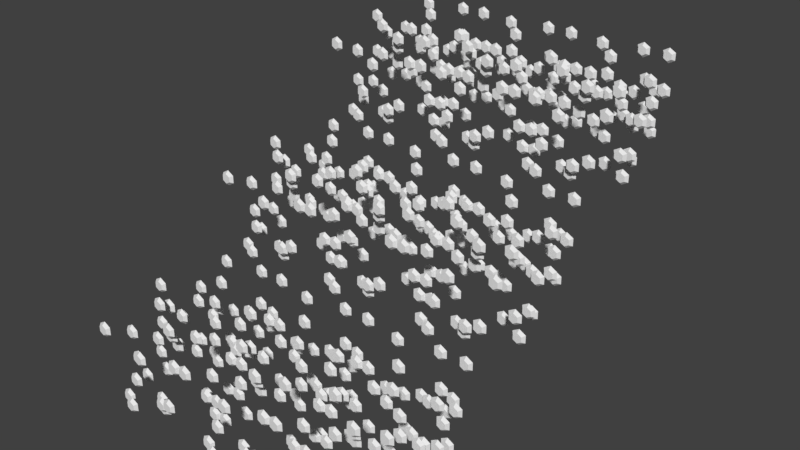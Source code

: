 # Source: hexagons.blend  (saved by Blender 2.78.0; exported with 4.5.12 LTS)
import bpy
from mathutils import Matrix  # noqa: F401  (used for matrix-valued properties, if any)

bpy.ops.wm.read_factory_settings(use_empty=True)
scene = bpy.context.scene
scene.name = 'Scene'

# ---- collections
col_collection_1 = bpy.data.collections.new('Collection 1'); scene.collection.children.link(col_collection_1)

# ---- world
world_world = bpy.data.worlds.new('World'); scene.world = world_world
world_world.color = (0.05088, 0.05088, 0.05088)
world_world.use_sun_shadow = False
world_world.sun_shadow_jitter_overblur = 0.0
world_world.cycles.sampling_method = 'MANUAL'

# ---- meshes
me_cylinder = bpy.data.meshes.new('Cylinder')
me_cylinder.from_pydata([(0.866, 4.0, 2.5), (1.732, 4.0, 2.0), (1.732, 4.0, 1.0), (0.866, 4.0, 0.5), (-2.545e-05, 4.0, 1.0), (-2.545e-05, 4.0, 2.0), (1.418, 3.6, 1.819), (0.866, 3.6, 2.137), (1.418, 3.6, 1.181), (0.866, 3.6, 0.8628), (0.3142, 3.6, 1.181), (0.3142, 3.6, 1.819), (2.598, 0.0, 2.5), (3.464, 0.0, 2.0), (3.464, 0.0, 1.0), (2.598, 5.96e-08, 0.5), (1.732, 0.0, 1.0), (1.732, 0.0, 2.0), (3.15, -0.4, 1.819), (2.598, -0.4, 2.137), (3.15, -0.4, 1.181), (2.598, -0.4, 0.8628), (2.046, -0.4, 1.181), (2.046, -0.4, 1.819), (4.33, -1.0, 2.5), (5.196, -1.0, 2.0), (5.196, -1.0, 1.0), (4.33, -1.0, 0.5), (3.464, -1.0, 1.0), (3.464, -1.0, 2.0), (4.882, -1.4, 1.819), (4.33, -1.4, 2.137), (4.882, -1.4, 1.181), (4.33, -1.4, 0.8628), (3.778, -1.4, 1.181), (3.778, -1.4, 1.819), (6.062, 2.0, 2.5), (6.928, 2.0, 2.0), (6.928, 2.0, 1.0), (6.062, 2.0, 0.5), (5.196, 2.0, 1.0), (5.196, 2.0, 2.0), (6.614, 1.6, 1.819), (6.062, 1.6, 2.137), (6.614, 1.6, 1.181), (6.062, 1.6, 0.8628), (5.51, 1.6, 1.181), (5.51, 1.6, 1.819), (7.794, 1.0, 2.5), (8.66, 1.0, 2.0), (8.66, 1.0, 1.0), (7.794, 1.0, 0.5), (6.928, 1.0, 1.0), (6.928, 1.0, 2.0), (8.346, 0.6, 1.819), (7.794, 0.6, 2.137), (8.346, 0.6, 1.181), (7.794, 0.6, 0.8628), (7.242, 0.6, 1.181), (7.242, 0.6, 1.819), (9.526, 6.0, 2.5), (10.39, 6.0, 2.0), (10.39, 6.0, 1.0), (9.526, 6.0, 0.5), (8.66, 6.0, 1.0), (8.66, 6.0, 2.0), (10.08, 5.6, 1.819), (9.526, 5.6, 2.137), (10.08, 5.6, 1.181), (9.526, 5.6, 0.8628), (8.974, 5.6, 1.181), (8.974, 5.6, 1.819), (11.26, 9.0, 2.5), (12.12, 9.0, 2.0), (12.12, 9.0, 1.0), (11.26, 9.0, 0.5), (10.39, 9.0, 1.0), (10.39, 9.0, 2.0), (11.81, 8.6, 1.819), (11.26, 8.6, 2.137), (11.81, 8.6, 1.181), (11.26, 8.6, 0.8628), (10.71, 8.6, 1.181), (10.71, 8.6, 1.819), (12.99, 4.0, 2.5), (13.86, 4.0, 2.0), (13.86, 4.0, 1.0), (12.99, 4.0, 0.5), (12.12, 4.0, 1.0), (12.12, 4.0, 2.0), (13.54, 3.6, 1.819), (12.99, 3.6, 2.137), (13.54, 3.6, 1.181), (12.99, 3.6, 0.8628), (12.44, 3.6, 1.181), (12.44, 3.6, 1.819), (0.0, 7.0, 4.0), (0.866, 7.0, 3.5), (0.866, 7.0, 2.5), (-8.742e-08, 7.0, 2.0), (-0.866, 7.0, 2.5), (-0.866, 7.0, 3.5), (0.5518, 6.6, 3.319), (6.243e-09, 6.6, 3.637), (0.5518, 6.6, 2.681), (-5.621e-08, 6.6, 2.363), (-0.5518, 6.6, 2.681), (-0.5518, 6.6, 3.319), (1.732, 12.0, 4.0), (2.598, 12.0, 3.5), (2.598, 12.0, 2.5), (1.732, 12.0, 2.0), (0.866, 12.0, 2.5), (0.866, 12.0, 3.5), (2.284, 11.6, 3.319), (1.732, 11.6, 3.637), (2.284, 11.6, 2.681), (1.732, 11.6, 2.363), (1.18, 11.6, 2.681), (1.18, 11.6, 3.319), (3.464, 5.0, 4.0), (4.33, 5.0, 3.5), (4.33, 5.0, 2.5), (3.464, 5.0, 2.0), (2.598, 5.0, 2.5), (2.598, 5.0, 3.5), (4.016, 4.6, 3.319), (3.464, 4.6, 3.637), (4.016, 4.6, 2.681), (3.464, 4.6, 2.363), (2.912, 4.6, 2.681), (2.912, 4.6, 3.319), (5.196, 11.0, 4.0), (6.062, 11.0, 3.5), (6.062, 11.0, 2.5), (5.196, 11.0, 2.0), (4.33, 11.0, 2.5), (4.33, 11.0, 3.5), (5.748, 10.6, 3.319), (5.196, 10.6, 3.637), (5.748, 10.6, 2.681), (5.196, 10.6, 2.363), (4.644, 10.6, 2.681), (4.644, 10.6, 3.319), (6.928, 10.0, 4.0), (7.794, 10.0, 3.5), (7.794, 10.0, 2.5), (6.928, 10.0, 2.0), (6.062, 10.0, 2.5), (6.062, 10.0, 3.5), (7.48, 9.6, 3.319), (6.928, 9.6, 3.637), (7.48, 9.6, 2.681), (6.928, 9.6, 2.363), (6.376, 9.6, 2.681), (6.376, 9.6, 3.319), (8.66, 0.0, 4.0), (9.526, 0.0, 3.5), (9.526, 0.0, 2.5), (8.66, 5.96e-08, 2.0), (7.794, 0.0, 2.5), (7.794, 0.0, 3.5), (9.212, -0.4, 3.319), (8.66, -0.4, 3.637), (9.212, -0.4, 2.681), (8.66, -0.4, 2.363), (8.108, -0.4, 2.681), (8.108, -0.4, 3.319), (10.39, 15.0, 4.0), (11.26, 15.0, 3.5), (11.26, 15.0, 2.5), (10.39, 15.0, 2.0), (9.526, 15.0, 2.5), (9.526, 15.0, 3.5), (10.94, 14.6, 3.319), (10.39, 14.6, 3.637), (10.94, 14.6, 2.681), (10.39, 14.6, 2.363), (9.84, 14.6, 2.681), (9.84, 14.6, 3.319), (12.12, 7.0, 4.0), (12.99, 7.0, 3.5), (12.99, 7.0, 2.5), (12.12, 7.0, 2.0), (11.26, 7.0, 2.5), (11.26, 7.0, 3.5), (12.68, 6.6, 3.319), (12.12, 6.6, 3.637), (12.68, 6.6, 2.681), (12.12, 6.6, 2.363), (11.57, 6.6, 2.681), (11.57, 6.6, 3.319), (0.866, 3.0, 5.5), (1.732, 3.0, 5.0), (1.732, 3.0, 4.0), (0.866, 3.0, 3.5), (-2.545e-05, 3.0, 4.0), (-2.545e-05, 3.0, 5.0), (1.418, 2.6, 4.819), (0.866, 2.6, 5.137), (1.418, 2.6, 4.181), (0.866, 2.6, 3.863), (0.3142, 2.6, 4.181), (0.3142, 2.6, 4.819), (2.598, 8.0, 5.5), (3.464, 8.0, 5.0), (3.464, 8.0, 4.0), (2.598, 8.0, 3.5), (1.732, 8.0, 4.0), (1.732, 8.0, 5.0), (3.15, 7.6, 4.819), (2.598, 7.6, 5.137), (3.15, 7.6, 4.181), (2.598, 7.6, 3.863), (2.046, 7.6, 4.181), (2.046, 7.6, 4.819), (4.33, 0.0, 5.5), (5.196, 0.0, 5.0), (5.196, 0.0, 4.0), (4.33, 5.96e-08, 3.5), (3.464, 0.0, 4.0), (3.464, 0.0, 5.0), (4.882, -0.4, 4.819), (4.33, -0.4, 5.137), (4.882, -0.4, 4.181), (4.33, -0.4, 3.863), (3.778, -0.4, 4.181), (3.778, -0.4, 4.819), (6.062, 13.0, 5.5), (6.928, 13.0, 5.0), (6.928, 13.0, 4.0), (6.062, 13.0, 3.5), (5.196, 13.0, 4.0), (5.196, 13.0, 5.0), (6.614, 12.6, 4.819), (6.062, 12.6, 5.137), (6.614, 12.6, 4.181), (6.062, 12.6, 3.863), (5.51, 12.6, 4.181), (5.51, 12.6, 4.819), (7.794, 18.0, 5.5), (8.66, 18.0, 5.0), (8.66, 18.0, 4.0), (7.794, 18.0, 3.5), (6.928, 18.0, 4.0), (6.928, 18.0, 5.0), (8.346, 17.6, 4.819), (7.794, 17.6, 5.137), (8.346, 17.6, 4.181), (7.794, 17.6, 3.863), (7.242, 17.6, 4.181), (7.242, 17.6, 4.819), (9.526, 12.0, 5.5), (10.39, 12.0, 5.0), (10.39, 12.0, 4.0), (9.526, 12.0, 3.5), (8.66, 12.0, 4.0), (8.66, 12.0, 5.0), (10.08, 11.6, 4.819), (9.526, 11.6, 5.137), (10.08, 11.6, 4.181), (9.526, 11.6, 3.863), (8.974, 11.6, 4.181), (8.974, 11.6, 4.819), (11.26, -1.0, 5.5), (12.12, -1.0, 5.0), (12.12, -1.0, 4.0), (11.26, -1.0, 3.5), (10.39, -1.0, 4.0), (10.39, -1.0, 5.0), (11.81, -1.4, 4.819), (11.26, -1.4, 5.137), (11.81, -1.4, 4.181), (11.26, -1.4, 3.863), (10.71, -1.4, 4.181), (10.71, -1.4, 4.819), (12.99, 3.0, 5.5), (13.86, 3.0, 5.0), (13.86, 3.0, 4.0), (12.99, 3.0, 3.5), (12.12, 3.0, 4.0), (12.12, 3.0, 5.0), (13.54, 2.6, 4.819), (12.99, 2.6, 5.137), (13.54, 2.6, 4.181), (12.99, 2.6, 3.863), (12.44, 2.6, 4.181), (12.44, 2.6, 4.819), (0.0, 11.0, 7.0), (0.866, 11.0, 6.5), (0.866, 11.0, 5.5), (-8.742e-08, 11.0, 5.0), (-0.866, 11.0, 5.5), (-0.866, 11.0, 6.5), (0.5518, 10.6, 6.319), (6.243e-09, 10.6, 6.637), (0.5518, 10.6, 5.681), (-5.621e-08, 10.6, 5.363), (-0.5518, 10.6, 5.681), (-0.5518, 10.6, 6.319), (1.732, 15.0, 7.0), (2.598, 15.0, 6.5), (2.598, 15.0, 5.5), (1.732, 15.0, 5.0), (0.866, 15.0, 5.5), (0.866, 15.0, 6.5), (2.284, 14.6, 6.319), (1.732, 14.6, 6.637), (2.284, 14.6, 5.681), (1.732, 14.6, 5.363), (1.18, 14.6, 5.681), (1.18, 14.6, 6.319), (3.464, 16.0, 7.0), (4.33, 16.0, 6.5), (4.33, 16.0, 5.5), (3.464, 16.0, 5.0), (2.598, 16.0, 5.5), (2.598, 16.0, 6.5), (4.016, 15.6, 6.319), (3.464, 15.6, 6.637), (4.016, 15.6, 5.681), (3.464, 15.6, 5.363), (2.912, 15.6, 5.681), (2.912, 15.6, 6.319), (5.196, 17.0, 7.0), (6.062, 17.0, 6.5), (6.062, 17.0, 5.5), (5.196, 17.0, 5.0), (4.33, 17.0, 5.5), (4.33, 17.0, 6.5), (5.748, 16.6, 6.319), (5.196, 16.6, 6.637), (5.748, 16.6, 5.681), (5.196, 16.6, 5.363), (4.644, 16.6, 5.681), (4.644, 16.6, 6.319), (6.928, 7.0, 7.0), (7.794, 7.0, 6.5), (7.794, 7.0, 5.5), (6.928, 7.0, 5.0), (6.062, 7.0, 5.5), (6.062, 7.0, 6.5), (7.48, 6.6, 6.319), (6.928, 6.6, 6.637), (7.48, 6.6, 5.681), (6.928, 6.6, 5.363), (6.376, 6.6, 5.681), (6.376, 6.6, 6.319), (8.66, 11.0, 7.0), (9.526, 11.0, 6.5), (9.526, 11.0, 5.5), (8.66, 11.0, 5.0), (7.794, 11.0, 5.5), (7.794, 11.0, 6.5), (9.212, 10.6, 6.319), (8.66, 10.6, 6.637), (9.212, 10.6, 5.681), (8.66, 10.6, 5.363), (8.108, 10.6, 5.681), (8.108, 10.6, 6.319), (10.39, 10.0, 7.0), (11.26, 10.0, 6.5), (11.26, 10.0, 5.5), (10.39, 10.0, 5.0), (9.526, 10.0, 5.5), (9.526, 10.0, 6.5), (10.94, 9.6, 6.319), (10.39, 9.6, 6.637), (10.94, 9.6, 5.681), (10.39, 9.6, 5.363), (9.84, 9.6, 5.681), (9.84, 9.6, 6.319), (12.12, 11.0, 7.0), (12.99, 11.0, 6.5), (12.99, 11.0, 5.5), (12.12, 11.0, 5.0), (11.26, 11.0, 5.5), (11.26, 11.0, 6.5), (12.68, 10.6, 6.319), (12.12, 10.6, 6.637), (12.68, 10.6, 5.681), (12.12, 10.6, 5.363), (11.57, 10.6, 5.681), (11.57, 10.6, 6.319), (0.866, 7.0, 8.5), (1.732, 7.0, 8.0), (1.732, 7.0, 7.0), (0.866, 7.0, 6.5), (-2.545e-05, 7.0, 7.0), (-2.545e-05, 7.0, 8.0), (1.418, 6.6, 7.819), (0.866, 6.6, 8.137), (1.418, 6.6, 7.181), (0.866, 6.6, 6.863), (0.3142, 6.6, 7.181), (0.3142, 6.6, 7.819), (2.598, 14.0, 8.5), (3.464, 14.0, 8.0), (3.464, 14.0, 7.0), (2.598, 14.0, 6.5), (1.732, 14.0, 7.0), (1.732, 14.0, 8.0), (3.15, 13.6, 7.819), (2.598, 13.6, 8.137), (3.15, 13.6, 7.181), (2.598, 13.6, 6.863), (2.046, 13.6, 7.181), (2.046, 13.6, 7.819), (4.33, 12.0, 8.5), (5.196, 12.0, 8.0), (5.196, 12.0, 7.0), (4.33, 12.0, 6.5), (3.464, 12.0, 7.0), (3.464, 12.0, 8.0), (4.882, 11.6, 7.819), (4.33, 11.6, 8.137), (4.882, 11.6, 7.181), (4.33, 11.6, 6.863), (3.778, 11.6, 7.181), (3.778, 11.6, 7.819), (6.062, 5.0, 8.5), (6.928, 5.0, 8.0), (6.928, 5.0, 7.0), (6.062, 5.0, 6.5), (5.196, 5.0, 7.0), (5.196, 5.0, 8.0), (6.614, 4.6, 7.819), (6.062, 4.6, 8.137), (6.614, 4.6, 7.181), (6.062, 4.6, 6.863), (5.51, 4.6, 7.181), (5.51, 4.6, 7.819), (7.794, 15.0, 8.5), (8.66, 15.0, 8.0), (8.66, 15.0, 7.0), (7.794, 15.0, 6.5), (6.928, 15.0, 7.0), (6.928, 15.0, 8.0), (8.346, 14.6, 7.819), (7.794, 14.6, 8.137), (8.346, 14.6, 7.181), (7.794, 14.6, 6.863), (7.242, 14.6, 7.181), (7.242, 14.6, 7.819), (9.526, 17.0, 8.5), (10.39, 17.0, 8.0), (10.39, 17.0, 7.0), (9.526, 17.0, 6.5), (8.66, 17.0, 7.0), (8.66, 17.0, 8.0), (10.08, 16.6, 7.819), (9.526, 16.6, 8.137), (10.08, 16.6, 7.181), (9.526, 16.6, 6.863), (8.974, 16.6, 7.181), (8.974, 16.6, 7.819), (11.26, 13.0, 8.5), (12.12, 13.0, 8.0), (12.12, 13.0, 7.0), (11.26, 13.0, 6.5), (10.39, 13.0, 7.0), (10.39, 13.0, 8.0), (11.81, 12.6, 7.819), (11.26, 12.6, 8.137), (11.81, 12.6, 7.181), (11.26, 12.6, 6.863), (10.71, 12.6, 7.181), (10.71, 12.6, 7.819), (12.99, 7.0, 8.5), (13.86, 7.0, 8.0), (13.86, 7.0, 7.0), (12.99, 7.0, 6.5), (12.12, 7.0, 7.0), (12.12, 7.0, 8.0), (13.54, 6.6, 7.819), (12.99, 6.6, 8.137), (13.54, 6.6, 7.181), (12.99, 6.6, 6.863), (12.44, 6.6, 7.181), (12.44, 6.6, 7.819), (0.0, 14.0, 10.0), (0.866, 14.0, 9.5), (0.866, 14.0, 8.5), (-8.742e-08, 14.0, 8.0), (-0.866, 14.0, 8.5), (-0.866, 14.0, 9.5), (0.5518, 13.6, 9.319), (6.243e-09, 13.6, 9.637), (0.5518, 13.6, 8.681), (-5.621e-08, 13.6, 8.363), (-0.5518, 13.6, 8.681), (-0.5518, 13.6, 9.319), (1.732, 2.0, 10.0), (2.598, 2.0, 9.5), (2.598, 2.0, 8.5), (1.732, 2.0, 8.0), (0.866, 2.0, 8.5), (0.866, 2.0, 9.5), (2.284, 1.6, 9.319), (1.732, 1.6, 9.637), (2.284, 1.6, 8.681), (1.732, 1.6, 8.363), (1.18, 1.6, 8.681), (1.18, 1.6, 9.319), (3.464, 8.0, 10.0), (4.33, 8.0, 9.5), (4.33, 8.0, 8.5), (3.464, 8.0, 8.0), (2.598, 8.0, 8.5), (2.598, 8.0, 9.5), (4.016, 7.6, 9.319), (3.464, 7.6, 9.637), (4.016, 7.6, 8.681), (3.464, 7.6, 8.363), (2.912, 7.6, 8.681), (2.912, 7.6, 9.319), (5.196, 3.0, 10.0), (6.062, 3.0, 9.5), (6.062, 3.0, 8.5), (5.196, 3.0, 8.0), (4.33, 3.0, 8.5), (4.33, 3.0, 9.5), (5.748, 2.6, 9.319), (5.196, 2.6, 9.637), (5.748, 2.6, 8.681), (5.196, 2.6, 8.363), (4.644, 2.6, 8.681), (4.644, 2.6, 9.319), (6.928, -1.0, 10.0), (7.794, -1.0, 9.5), (7.794, -1.0, 8.5), (6.928, -1.0, 8.0), (6.062, -1.0, 8.5), (6.062, -1.0, 9.5), (7.48, -1.4, 9.319), (6.928, -1.4, 9.637), (7.48, -1.4, 8.681), (6.928, -1.4, 8.363), (6.376, -1.4, 8.681), (6.376, -1.4, 9.319), (8.66, 16.0, 10.0), (9.526, 16.0, 9.5), (9.526, 16.0, 8.5), (8.66, 16.0, 8.0), (7.794, 16.0, 8.5), (7.794, 16.0, 9.5), (9.212, 15.6, 9.319), (8.66, 15.6, 9.637), (9.212, 15.6, 8.681), (8.66, 15.6, 8.363), (8.108, 15.6, 8.681), (8.108, 15.6, 9.319), (10.39, 7.0, 10.0), (11.26, 7.0, 9.5), (11.26, 7.0, 8.5), (10.39, 7.0, 8.0), (9.526, 7.0, 8.5), (9.526, 7.0, 9.5), (10.94, 6.6, 9.319), (10.39, 6.6, 9.637), (10.94, 6.6, 8.681), (10.39, 6.6, 8.363), (9.84, 6.6, 8.681), (9.84, 6.6, 9.319), (12.12, 14.0, 10.0), (12.99, 14.0, 9.5), (12.99, 14.0, 8.5), (12.12, 14.0, 8.0), (11.26, 14.0, 8.5), (11.26, 14.0, 9.5), (12.68, 13.6, 9.319), (12.12, 13.6, 9.637), (12.68, 13.6, 8.681), (12.12, 13.6, 8.363), (11.57, 13.6, 8.681), (11.57, 13.6, 9.319), (0.866, -1.0, 11.5), (1.732, -1.0, 11.0), (1.732, -1.0, 10.0), (0.866, -1.0, 9.5), (-2.545e-05, -1.0, 10.0), (-2.545e-05, -1.0, 11.0), (1.418, -1.4, 10.82), (0.866, -1.4, 11.14), (1.418, -1.4, 10.18), (0.866, -1.4, 9.863), (0.3142, -1.4, 10.18), (0.3142, -1.4, 10.82), (2.598, 7.0, 11.5), (3.464, 7.0, 11.0), (3.464, 7.0, 10.0), (2.598, 7.0, 9.5), (1.732, 7.0, 10.0), (1.732, 7.0, 11.0), (3.15, 6.6, 10.82), (2.598, 6.6, 11.14), (3.15, 6.6, 10.18), (2.598, 6.6, 9.863), (2.046, 6.6, 10.18), (2.046, 6.6, 10.82), (4.33, 10.0, 11.5), (5.196, 10.0, 11.0), (5.196, 10.0, 10.0), (4.33, 10.0, 9.5), (3.464, 10.0, 10.0), (3.464, 10.0, 11.0), (4.882, 9.6, 10.82), (4.33, 9.6, 11.14), (4.882, 9.6, 10.18), (4.33, 9.6, 9.863), (3.778, 9.6, 10.18), (3.778, 9.6, 10.82), (6.062, 11.0, 11.5), (6.928, 11.0, 11.0), (6.928, 11.0, 10.0), (6.062, 11.0, 9.5), (5.196, 11.0, 10.0), (5.196, 11.0, 11.0), (6.614, 10.6, 10.82), (6.062, 10.6, 11.14), (6.614, 10.6, 10.18), (6.062, 10.6, 9.863), (5.51, 10.6, 10.18), (5.51, 10.6, 10.82), (7.794, 3.0, 11.5), (8.66, 3.0, 11.0), (8.66, 3.0, 10.0), (7.794, 3.0, 9.5), (6.928, 3.0, 10.0), (6.928, 3.0, 11.0), (8.346, 2.6, 10.82), (7.794, 2.6, 11.14), (8.346, 2.6, 10.18), (7.794, 2.6, 9.863), (7.242, 2.6, 10.18), (7.242, 2.6, 10.82), (9.526, 8.0, 11.5), (10.39, 8.0, 11.0), (10.39, 8.0, 10.0), (9.526, 8.0, 9.5), (8.66, 8.0, 10.0), (8.66, 8.0, 11.0), (10.08, 7.6, 10.82), (9.526, 7.6, 11.14), (10.08, 7.6, 10.18), (9.526, 7.6, 9.863), (8.974, 7.6, 10.18), (8.974, 7.6, 10.82), (11.26, 12.0, 11.5), (12.12, 12.0, 11.0), (12.12, 12.0, 10.0), (11.26, 12.0, 9.5), (10.39, 12.0, 10.0), (10.39, 12.0, 11.0), (11.81, 11.6, 10.82), (11.26, 11.6, 11.14), (11.81, 11.6, 10.18), (11.26, 11.6, 9.863), (10.71, 11.6, 10.18), (10.71, 11.6, 10.82), (12.99, -1.0, 11.5), (13.86, -1.0, 11.0), (13.86, -1.0, 10.0), (12.99, -1.0, 9.5), (12.12, -1.0, 10.0), (12.12, -1.0, 11.0), (13.54, -1.4, 10.82), (12.99, -1.4, 11.14), (13.54, -1.4, 10.18), (12.99, -1.4, 9.863), (12.44, -1.4, 10.18), (12.44, -1.4, 10.82), (0.0, 8.0, 13.0), (0.866, 8.0, 12.5), (0.866, 8.0, 11.5), (-8.742e-08, 8.0, 11.0), (-0.866, 8.0, 11.5), (-0.866, 8.0, 12.5), (0.5518, 7.6, 12.32), (6.243e-09, 7.6, 12.64), (0.5518, 7.6, 11.68), (-5.621e-08, 7.6, 11.36), (-0.5518, 7.6, 11.68), (-0.5518, 7.6, 12.32), (1.732, 17.0, 13.0), (2.598, 17.0, 12.5), (2.598, 17.0, 11.5), (1.732, 17.0, 11.0), (0.866, 17.0, 11.5), (0.866, 17.0, 12.5), (2.284, 16.6, 12.32), (1.732, 16.6, 12.64), (2.284, 16.6, 11.68), (1.732, 16.6, 11.36), (1.18, 16.6, 11.68), (1.18, 16.6, 12.32), (3.464, 5.0, 13.0), (4.33, 5.0, 12.5), (4.33, 5.0, 11.5), (3.464, 5.0, 11.0), (2.598, 5.0, 11.5), (2.598, 5.0, 12.5), (4.016, 4.6, 12.32), (3.464, 4.6, 12.64), (4.016, 4.6, 11.68), (3.464, 4.6, 11.36), (2.912, 4.6, 11.68), (2.912, 4.6, 12.32), (5.196, 13.0, 13.0), (6.062, 13.0, 12.5), (6.062, 13.0, 11.5), (5.196, 13.0, 11.0), (4.33, 13.0, 11.5), (4.33, 13.0, 12.5), (5.748, 12.6, 12.32), (5.196, 12.6, 12.64), (5.748, 12.6, 11.68), (5.196, 12.6, 11.36), (4.644, 12.6, 11.68), (4.644, 12.6, 12.32), (6.928, 18.0, 13.0), (7.794, 18.0, 12.5), (7.794, 18.0, 11.5), (6.928, 18.0, 11.0), (6.062, 18.0, 11.5), (6.062, 18.0, 12.5), (7.48, 17.6, 12.32), (6.928, 17.6, 12.64), (7.48, 17.6, 11.68), (6.928, 17.6, 11.36), (6.376, 17.6, 11.68), (6.376, 17.6, 12.32), (8.66, 2.0, 13.0), (9.526, 2.0, 12.5), (9.526, 2.0, 11.5), (8.66, 2.0, 11.0), (7.794, 2.0, 11.5), (7.794, 2.0, 12.5), (9.212, 1.6, 12.32), (8.66, 1.6, 12.64), (9.212, 1.6, 11.68), (8.66, 1.6, 11.36), (8.108, 1.6, 11.68), (8.108, 1.6, 12.32), (10.39, 18.0, 13.0), (11.26, 18.0, 12.5), (11.26, 18.0, 11.5), (10.39, 18.0, 11.0), (9.526, 18.0, 11.5), (9.526, 18.0, 12.5), (10.94, 17.6, 12.32), (10.39, 17.6, 12.64), (10.94, 17.6, 11.68), (10.39, 17.6, 11.36), (9.84, 17.6, 11.68), (9.84, 17.6, 12.32), (12.12, 3.0, 13.0), (12.99, 3.0, 12.5), (12.99, 3.0, 11.5), (12.12, 3.0, 11.0), (11.26, 3.0, 11.5), (11.26, 3.0, 12.5), (12.68, 2.6, 12.32), (12.12, 2.6, 12.64), (12.68, 2.6, 11.68), (12.12, 2.6, 11.36), (11.57, 2.6, 11.68), (11.57, 2.6, 12.32)], [], [(6, 7, 11, 10, 9, 8), (7, 6, 1, 0), (6, 8, 2, 1), (8, 9, 3, 2), (9, 10, 4, 3), (10, 11, 5, 4), (11, 7, 0, 5), (18, 19, 23, 22, 21, 20), (19, 18, 13, 12), (18, 20, 14, 13), (20, 21, 15, 14), (21, 22, 16, 15), (22, 23, 17, 16), (23, 19, 12, 17), (30, 31, 35, 34, 33, 32), (31, 30, 25, 24), (30, 32, 26, 25), (32, 33, 27, 26), (33, 34, 28, 27), (34, 35, 29, 28), (35, 31, 24, 29), (42, 43, 47, 46, 45, 44), (43, 42, 37, 36), (42, 44, 38, 37), (44, 45, 39, 38), (45, 46, 40, 39), (46, 47, 41, 40), (47, 43, 36, 41), (54, 55, 59, 58, 57, 56), (55, 54, 49, 48), (54, 56, 50, 49), (56, 57, 51, 50), (57, 58, 52, 51), (58, 59, 53, 52), (59, 55, 48, 53), (66, 67, 71, 70, 69, 68), (67, 66, 61, 60), (66, 68, 62, 61), (68, 69, 63, 62), (69, 70, 64, 63), (70, 71, 65, 64), (71, 67, 60, 65), (78, 79, 83, 82, 81, 80), (79, 78, 73, 72), (78, 80, 74, 73), (80, 81, 75, 74), (81, 82, 76, 75), (82, 83, 77, 76), (83, 79, 72, 77), (90, 91, 95, 94, 93, 92), (91, 90, 85, 84), (90, 92, 86, 85), (92, 93, 87, 86), (93, 94, 88, 87), (94, 95, 89, 88), (95, 91, 84, 89), (102, 103, 107, 106, 105, 104), (103, 102, 97, 96), (102, 104, 98, 97), (104, 105, 99, 98), (105, 106, 100, 99), (106, 107, 101, 100), (107, 103, 96, 101), (114, 115, 119, 118, 117, 116), (115, 114, 109, 108), (114, 116, 110, 109), (116, 117, 111, 110), (117, 118, 112, 111), (118, 119, 113, 112), (119, 115, 108, 113), (126, 127, 131, 130, 129, 128), (127, 126, 121, 120), (126, 128, 122, 121), (128, 129, 123, 122), (129, 130, 124, 123), (130, 131, 125, 124), (131, 127, 120, 125), (138, 139, 143, 142, 141, 140), (139, 138, 133, 132), (138, 140, 134, 133), (140, 141, 135, 134), (141, 142, 136, 135), (142, 143, 137, 136), (143, 139, 132, 137), (150, 151, 155, 154, 153, 152), (151, 150, 145, 144), (150, 152, 146, 145), (152, 153, 147, 146), (153, 154, 148, 147), (154, 155, 149, 148), (155, 151, 144, 149), (162, 163, 167, 166, 165, 164), (163, 162, 157, 156), (162, 164, 158, 157), (164, 165, 159, 158), (165, 166, 160, 159), (166, 167, 161, 160), (167, 163, 156, 161), (174, 175, 179, 178, 177, 176), (175, 174, 169, 168), (174, 176, 170, 169), (176, 177, 171, 170), (177, 178, 172, 171), (178, 179, 173, 172), (179, 175, 168, 173), (186, 187, 191, 190, 189, 188), (187, 186, 181, 180), (186, 188, 182, 181), (188, 189, 183, 182), (189, 190, 184, 183), (190, 191, 185, 184), (191, 187, 180, 185), (198, 199, 203, 202, 201, 200), (199, 198, 193, 192), (198, 200, 194, 193), (200, 201, 195, 194), (201, 202, 196, 195), (202, 203, 197, 196), (203, 199, 192, 197), (210, 211, 215, 214, 213, 212), (211, 210, 205, 204), (210, 212, 206, 205), (212, 213, 207, 206), (213, 214, 208, 207), (214, 215, 209, 208), (215, 211, 204, 209), (222, 223, 227, 226, 225, 224), (223, 222, 217, 216), (222, 224, 218, 217), (224, 225, 219, 218), (225, 226, 220, 219), (226, 227, 221, 220), (227, 223, 216, 221), (234, 235, 239, 238, 237, 236), (235, 234, 229, 228), (234, 236, 230, 229), (236, 237, 231, 230), (237, 238, 232, 231), (238, 239, 233, 232), (239, 235, 228, 233), (246, 247, 251, 250, 249, 248), (247, 246, 241, 240), (246, 248, 242, 241), (248, 249, 243, 242), (249, 250, 244, 243), (250, 251, 245, 244), (251, 247, 240, 245), (258, 259, 263, 262, 261, 260), (259, 258, 253, 252), (258, 260, 254, 253), (260, 261, 255, 254), (261, 262, 256, 255), (262, 263, 257, 256), (263, 259, 252, 257), (270, 271, 275, 274, 273, 272), (271, 270, 265, 264), (270, 272, 266, 265), (272, 273, 267, 266), (273, 274, 268, 267), (274, 275, 269, 268), (275, 271, 264, 269), (282, 283, 287, 286, 285, 284), (283, 282, 277, 276), (282, 284, 278, 277), (284, 285, 279, 278), (285, 286, 280, 279), (286, 287, 281, 280), (287, 283, 276, 281), (294, 295, 299, 298, 297, 296), (295, 294, 289, 288), (294, 296, 290, 289), (296, 297, 291, 290), (297, 298, 292, 291), (298, 299, 293, 292), (299, 295, 288, 293), (306, 307, 311, 310, 309, 308), (307, 306, 301, 300), (306, 308, 302, 301), (308, 309, 303, 302), (309, 310, 304, 303), (310, 311, 305, 304), (311, 307, 300, 305), (318, 319, 323, 322, 321, 320), (319, 318, 313, 312), (318, 320, 314, 313), (320, 321, 315, 314), (321, 322, 316, 315), (322, 323, 317, 316), (323, 319, 312, 317), (330, 331, 335, 334, 333, 332), (331, 330, 325, 324), (330, 332, 326, 325), (332, 333, 327, 326), (333, 334, 328, 327), (334, 335, 329, 328), (335, 331, 324, 329), (342, 343, 347, 346, 345, 344), (343, 342, 337, 336), (342, 344, 338, 337), (344, 345, 339, 338), (345, 346, 340, 339), (346, 347, 341, 340), (347, 343, 336, 341), (354, 355, 359, 358, 357, 356), (355, 354, 349, 348), (354, 356, 350, 349), (356, 357, 351, 350), (357, 358, 352, 351), (358, 359, 353, 352), (359, 355, 348, 353), (366, 367, 371, 370, 369, 368), (367, 366, 361, 360), (366, 368, 362, 361), (368, 369, 363, 362), (369, 370, 364, 363), (370, 371, 365, 364), (371, 367, 360, 365), (378, 379, 383, 382, 381, 380), (379, 378, 373, 372), (378, 380, 374, 373), (380, 381, 375, 374), (381, 382, 376, 375), (382, 383, 377, 376), (383, 379, 372, 377), (390, 391, 395, 394, 393, 392), (391, 390, 385, 384), (390, 392, 386, 385), (392, 393, 387, 386), (393, 394, 388, 387), (394, 395, 389, 388), (395, 391, 384, 389), (402, 403, 407, 406, 405, 404), (403, 402, 397, 396), (402, 404, 398, 397), (404, 405, 399, 398), (405, 406, 400, 399), (406, 407, 401, 400), (407, 403, 396, 401), (414, 415, 419, 418, 417, 416), (415, 414, 409, 408), (414, 416, 410, 409), (416, 417, 411, 410), (417, 418, 412, 411), (418, 419, 413, 412), (419, 415, 408, 413), (426, 427, 431, 430, 429, 428), (427, 426, 421, 420), (426, 428, 422, 421), (428, 429, 423, 422), (429, 430, 424, 423), (430, 431, 425, 424), (431, 427, 420, 425), (438, 439, 443, 442, 441, 440), (439, 438, 433, 432), (438, 440, 434, 433), (440, 441, 435, 434), (441, 442, 436, 435), (442, 443, 437, 436), (443, 439, 432, 437), (450, 451, 455, 454, 453, 452), (451, 450, 445, 444), (450, 452, 446, 445), (452, 453, 447, 446), (453, 454, 448, 447), (454, 455, 449, 448), (455, 451, 444, 449), (462, 463, 467, 466, 465, 464), (463, 462, 457, 456), (462, 464, 458, 457), (464, 465, 459, 458), (465, 466, 460, 459), (466, 467, 461, 460), (467, 463, 456, 461), (474, 475, 479, 478, 477, 476), (475, 474, 469, 468), (474, 476, 470, 469), (476, 477, 471, 470), (477, 478, 472, 471), (478, 479, 473, 472), (479, 475, 468, 473), (486, 487, 491, 490, 489, 488), (487, 486, 481, 480), (486, 488, 482, 481), (488, 489, 483, 482), (489, 490, 484, 483), (490, 491, 485, 484), (491, 487, 480, 485), (498, 499, 503, 502, 501, 500), (499, 498, 493, 492), (498, 500, 494, 493), (500, 501, 495, 494), (501, 502, 496, 495), (502, 503, 497, 496), (503, 499, 492, 497), (510, 511, 515, 514, 513, 512), (511, 510, 505, 504), (510, 512, 506, 505), (512, 513, 507, 506), (513, 514, 508, 507), (514, 515, 509, 508), (515, 511, 504, 509), (522, 523, 527, 526, 525, 524), (523, 522, 517, 516), (522, 524, 518, 517), (524, 525, 519, 518), (525, 526, 520, 519), (526, 527, 521, 520), (527, 523, 516, 521), (534, 535, 539, 538, 537, 536), (535, 534, 529, 528), (534, 536, 530, 529), (536, 537, 531, 530), (537, 538, 532, 531), (538, 539, 533, 532), (539, 535, 528, 533), (546, 547, 551, 550, 549, 548), (547, 546, 541, 540), (546, 548, 542, 541), (548, 549, 543, 542), (549, 550, 544, 543), (550, 551, 545, 544), (551, 547, 540, 545), (558, 559, 563, 562, 561, 560), (559, 558, 553, 552), (558, 560, 554, 553), (560, 561, 555, 554), (561, 562, 556, 555), (562, 563, 557, 556), (563, 559, 552, 557), (570, 571, 575, 574, 573, 572), (571, 570, 565, 564), (570, 572, 566, 565), (572, 573, 567, 566), (573, 574, 568, 567), (574, 575, 569, 568), (575, 571, 564, 569), (582, 583, 587, 586, 585, 584), (583, 582, 577, 576), (582, 584, 578, 577), (584, 585, 579, 578), (585, 586, 580, 579), (586, 587, 581, 580), (587, 583, 576, 581), (594, 595, 599, 598, 597, 596), (595, 594, 589, 588), (594, 596, 590, 589), (596, 597, 591, 590), (597, 598, 592, 591), (598, 599, 593, 592), (599, 595, 588, 593), (606, 607, 611, 610, 609, 608), (607, 606, 601, 600), (606, 608, 602, 601), (608, 609, 603, 602), (609, 610, 604, 603), (610, 611, 605, 604), (611, 607, 600, 605), (618, 619, 623, 622, 621, 620), (619, 618, 613, 612), (618, 620, 614, 613), (620, 621, 615, 614), (621, 622, 616, 615), (622, 623, 617, 616), (623, 619, 612, 617), (630, 631, 635, 634, 633, 632), (631, 630, 625, 624), (630, 632, 626, 625), (632, 633, 627, 626), (633, 634, 628, 627), (634, 635, 629, 628), (635, 631, 624, 629), (642, 643, 647, 646, 645, 644), (643, 642, 637, 636), (642, 644, 638, 637), (644, 645, 639, 638), (645, 646, 640, 639), (646, 647, 641, 640), (647, 643, 636, 641), (654, 655, 659, 658, 657, 656), (655, 654, 649, 648), (654, 656, 650, 649), (656, 657, 651, 650), (657, 658, 652, 651), (658, 659, 653, 652), (659, 655, 648, 653), (666, 667, 671, 670, 669, 668), (667, 666, 661, 660), (666, 668, 662, 661), (668, 669, 663, 662), (669, 670, 664, 663), (670, 671, 665, 664), (671, 667, 660, 665), (678, 679, 683, 682, 681, 680), (679, 678, 673, 672), (678, 680, 674, 673), (680, 681, 675, 674), (681, 682, 676, 675), (682, 683, 677, 676), (683, 679, 672, 677), (690, 691, 695, 694, 693, 692), (691, 690, 685, 684), (690, 692, 686, 685), (692, 693, 687, 686), (693, 694, 688, 687), (694, 695, 689, 688), (695, 691, 684, 689), (702, 703, 707, 706, 705, 704), (703, 702, 697, 696), (702, 704, 698, 697), (704, 705, 699, 698), (705, 706, 700, 699), (706, 707, 701, 700), (707, 703, 696, 701), (714, 715, 719, 718, 717, 716), (715, 714, 709, 708), (714, 716, 710, 709), (716, 717, 711, 710), (717, 718, 712, 711), (718, 719, 713, 712), (719, 715, 708, 713), (726, 727, 731, 730, 729, 728), (727, 726, 721, 720), (726, 728, 722, 721), (728, 729, 723, 722), (729, 730, 724, 723), (730, 731, 725, 724), (731, 727, 720, 725), (738, 739, 743, 742, 741, 740), (739, 738, 733, 732), (738, 740, 734, 733), (740, 741, 735, 734), (741, 742, 736, 735), (742, 743, 737, 736), (743, 739, 732, 737), (750, 751, 755, 754, 753, 752), (751, 750, 745, 744), (750, 752, 746, 745), (752, 753, 747, 746), (753, 754, 748, 747), (754, 755, 749, 748), (755, 751, 744, 749), (762, 763, 767, 766, 765, 764), (763, 762, 757, 756), (762, 764, 758, 757), (764, 765, 759, 758), (765, 766, 760, 759), (766, 767, 761, 760), (767, 763, 756, 761)])
me_cylinder.use_remesh_preserve_volume = False
me_cylinder.use_remesh_preserve_attributes = False
me_cylinder.use_mirror_vertex_groups = False
me_cylinder.update()

# ---- objects
ob_cylinder = bpy.data.objects.new('Cylinder', me_cylinder)

# ---- transforms, parenting, visibility, modifiers, constraints
ob_cylinder.location = (0.0, 0.0, 0.0)
ob_cylinder.scale = (1.0, 1.0, 1.0)
ob_cylinder.lineart.crease_threshold = 0.0
_m = ob_cylinder.modifiers.new('EdgeSplit', 'EDGE_SPLIT')
_m.split_angle = 0.01745
_m = ob_cylinder.modifiers.new('Array', 'ARRAY')
_m.count = 3
_m.use_constant_offset = True
_m.constant_offset_displace = (13.86, 0.0, 0.0)
_m.use_relative_offset = False
_m = ob_cylinder.modifiers.new('Array.001', 'ARRAY')
_m.count = 3
_m.use_constant_offset = True
_m.constant_offset_displace = (0.0, 20.0, 12.0)
_m.use_relative_offset = False

# ---- collection membership
col_collection_1.objects.link(ob_cylinder)

# ---- scene / render settings (as saved in the file)
scene.frame_start = 1; scene.frame_end = 250; scene.frame_set(1)
scene.render.engine = 'BLENDER_EEVEE_NEXT'
scene.render.resolution_percentage = 50
scene.render.dither_intensity = 0.0
scene.cycles.use_denoising = False
scene.cycles.samples = 128
scene.cycles.sampling_pattern = 'TABULATED_SOBOL'
scene.cycles.light_sampling_threshold = 0.0
scene.cycles.use_adaptive_sampling = False
scene.cycles.use_light_tree = False
scene.cycles.blur_glossy = 0.0
scene.cycles.sample_clamp_indirect = 0.0
scene.view_settings.view_transform = 'Standard'
bpy.context.view_layer.update()

# ---- added for rendering (the .blend has no active camera and no usable light): camera, sun
cam_auto = bpy.data.cameras.new('AutoCamera')
cam_auto.lens = 50.0
cam_auto.sensor_width = 36.0
cam_auto.clip_end = 1325.25
ob_auto_camera = bpy.data.objects.new('AutoCamera', cam_auto)
scene.collection.objects.link(ob_auto_camera)
ob_auto_camera.location = (95.8638, -62.3158, 79.1606)
ob_auto_camera.rotation_euler = (1.09748, -7.21219e-08, 0.694738)
scene.camera = ob_auto_camera
light_auto_sun = bpy.data.lights.new('AutoSun', 'SUN')
light_auto_sun.energy = 3.0
light_auto_sun.angle = 0.0523599
ob_auto_sun = bpy.data.objects.new('AutoSun', light_auto_sun)
scene.collection.objects.link(ob_auto_sun)
ob_auto_sun.rotation_euler = (0.872665, 0.174533, 0.523599)
bpy.context.view_layer.update()
